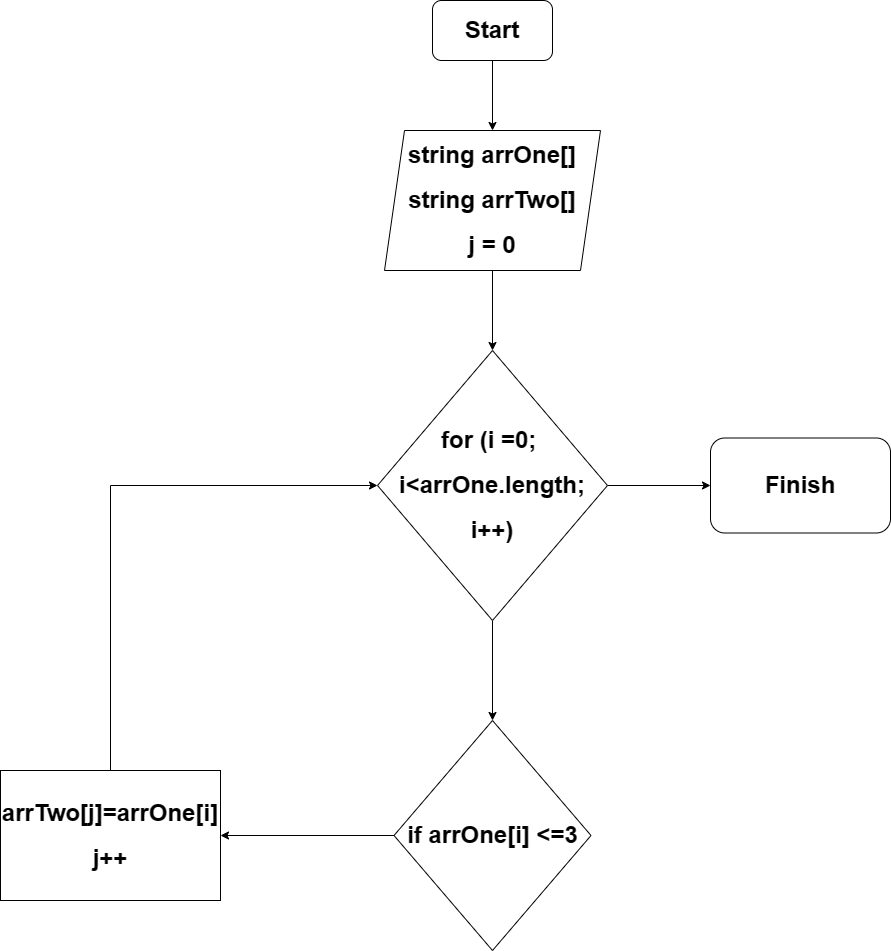

The diagram above was exported from draw.io. Its source (the exported page's mxGraphModel, read from the mxfile embedded in the PNG):
<mxGraphModel dx="1974" dy="734" grid="1" gridSize="10" guides="1" tooltips="1" connect="1" arrows="1" fold="1" page="1" pageScale="1" pageWidth="827" pageHeight="1169" math="0" shadow="0">
  <root>
    <mxCell id="0" />
    <mxCell id="1" parent="0" />
    <mxCell id="_oz5u5shTUpGWH4QF3lq-14" value="" style="edgeStyle=orthogonalEdgeStyle;rounded=0;orthogonalLoop=1;jettySize=auto;html=1;" edge="1" parent="1" source="_oz5u5shTUpGWH4QF3lq-1" target="_oz5u5shTUpGWH4QF3lq-2">
      <mxGeometry relative="1" as="geometry" />
    </mxCell>
    <mxCell id="_oz5u5shTUpGWH4QF3lq-1" value="&lt;h1&gt;Start&lt;/h1&gt;" style="rounded=1;whiteSpace=wrap;html=1;" vertex="1" parent="1">
      <mxGeometry x="362" y="30" width="120" height="60" as="geometry" />
    </mxCell>
    <mxCell id="_oz5u5shTUpGWH4QF3lq-15" value="" style="edgeStyle=orthogonalEdgeStyle;rounded=0;orthogonalLoop=1;jettySize=auto;html=1;" edge="1" parent="1" source="_oz5u5shTUpGWH4QF3lq-2" target="_oz5u5shTUpGWH4QF3lq-3">
      <mxGeometry relative="1" as="geometry" />
    </mxCell>
    <mxCell id="_oz5u5shTUpGWH4QF3lq-2" value="&lt;h1&gt;string arrOne[]&lt;/h1&gt;&lt;h1&gt;string arrTwo[]&lt;/h1&gt;&lt;h1&gt;j = 0&lt;/h1&gt;" style="shape=parallelogram;perimeter=parallelogramPerimeter;whiteSpace=wrap;html=1;fixedSize=1;" vertex="1" parent="1">
      <mxGeometry x="314" y="160" width="216" height="140" as="geometry" />
    </mxCell>
    <mxCell id="_oz5u5shTUpGWH4QF3lq-10" value="" style="edgeStyle=orthogonalEdgeStyle;rounded=0;orthogonalLoop=1;jettySize=auto;html=1;" edge="1" parent="1" source="_oz5u5shTUpGWH4QF3lq-3" target="_oz5u5shTUpGWH4QF3lq-7">
      <mxGeometry relative="1" as="geometry" />
    </mxCell>
    <mxCell id="_oz5u5shTUpGWH4QF3lq-13" value="" style="edgeStyle=orthogonalEdgeStyle;rounded=0;orthogonalLoop=1;jettySize=auto;html=1;" edge="1" parent="1" source="_oz5u5shTUpGWH4QF3lq-3" target="_oz5u5shTUpGWH4QF3lq-9">
      <mxGeometry relative="1" as="geometry" />
    </mxCell>
    <mxCell id="_oz5u5shTUpGWH4QF3lq-3" value="&lt;h1&gt;for (i =0;&amp;nbsp;&lt;/h1&gt;&lt;h1&gt;i&amp;lt;arrOne.length;&lt;/h1&gt;&lt;h1&gt;i++)&lt;/h1&gt;" style="rhombus;whiteSpace=wrap;html=1;" vertex="1" parent="1">
      <mxGeometry x="307" y="380" width="230" height="270" as="geometry" />
    </mxCell>
    <mxCell id="_oz5u5shTUpGWH4QF3lq-11" style="edgeStyle=orthogonalEdgeStyle;rounded=0;orthogonalLoop=1;jettySize=auto;html=1;entryX=1;entryY=0.5;entryDx=0;entryDy=0;" edge="1" parent="1" source="_oz5u5shTUpGWH4QF3lq-7" target="_oz5u5shTUpGWH4QF3lq-8">
      <mxGeometry relative="1" as="geometry" />
    </mxCell>
    <mxCell id="_oz5u5shTUpGWH4QF3lq-7" value="&lt;h1&gt;if arrOne[i] &amp;lt;=3&lt;/h1&gt;" style="rhombus;whiteSpace=wrap;html=1;" vertex="1" parent="1">
      <mxGeometry x="323.5" y="750" width="197" height="230" as="geometry" />
    </mxCell>
    <mxCell id="_oz5u5shTUpGWH4QF3lq-12" style="edgeStyle=orthogonalEdgeStyle;rounded=0;orthogonalLoop=1;jettySize=auto;html=1;entryX=0;entryY=0.5;entryDx=0;entryDy=0;" edge="1" parent="1" source="_oz5u5shTUpGWH4QF3lq-8" target="_oz5u5shTUpGWH4QF3lq-3">
      <mxGeometry relative="1" as="geometry">
        <mxPoint x="40" y="520" as="targetPoint" />
        <Array as="points">
          <mxPoint x="40" y="515" />
        </Array>
      </mxGeometry>
    </mxCell>
    <mxCell id="_oz5u5shTUpGWH4QF3lq-8" value="&lt;h1&gt;arrTwo[j]=arrOne[i]&lt;/h1&gt;&lt;h1&gt;j++&lt;/h1&gt;" style="rounded=0;whiteSpace=wrap;html=1;" vertex="1" parent="1">
      <mxGeometry x="-70" y="800" width="220" height="130" as="geometry" />
    </mxCell>
    <mxCell id="_oz5u5shTUpGWH4QF3lq-9" value="&lt;h1&gt;Finish&lt;/h1&gt;" style="rounded=1;whiteSpace=wrap;html=1;" vertex="1" parent="1">
      <mxGeometry x="640" y="467.5" width="180" height="95" as="geometry" />
    </mxCell>
  </root>
</mxGraphModel>